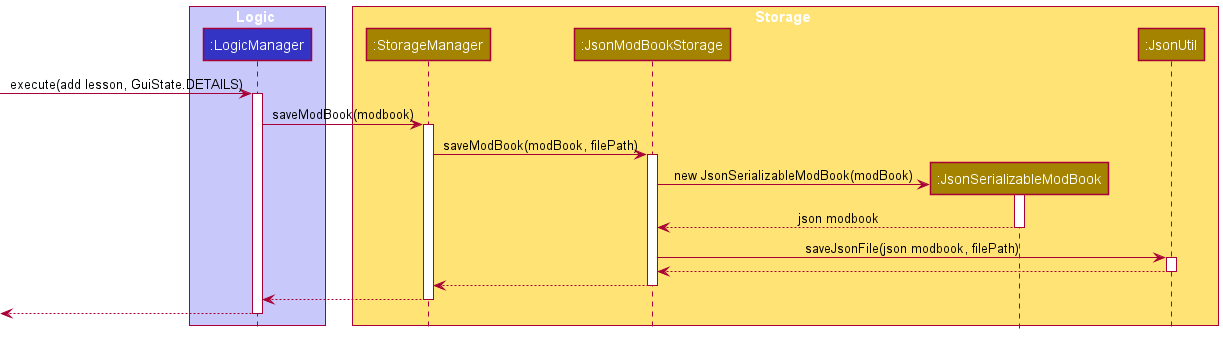

The diagram above was rendered by PlantUML. Its source (embedded in the PNG):
@startuml
!include style.puml

box Logic LOGIC_COLOR_T1
participant ":LogicManager" as LogicManager LOGIC_COLOR
end box

box Storage STORAGE_COLOR_T1
participant ":StorageManager" as StorageManager STORAGE_COLOR
participant ":JsonModBookStorage" as JsonModBookStorage STORAGE_COLOR
participant ":JsonSerializableModBook" as JsonSerializableModBook STORAGE_COLOR
participant ":JsonUtil" as JsonUtil STORAGE_COLOR
end box

[-> LogicManager : execute(add lesson, GuiState.DETAILS)
activate LogicManager

LogicManager -> StorageManager : saveModBook(modbook)
activate StorageManager

StorageManager -> JsonModBookStorage : saveModBook(modBook, filePath)
activate JsonModBookStorage

create JsonSerializableModBook
JsonModBookStorage -> JsonSerializableModBook : new JsonSerializableModBook(modBook)
activate JsonSerializableModBook

JsonSerializableModBook --> JsonModBookStorage : json modbook
deactivate JsonSerializableModBook

JsonModBookStorage -> JsonUtil : saveJsonFile(json modbook, filePath)
activate JsonUtil

JsonUtil --> JsonModBookStorage
deactivate JsonUtil

JsonModBookStorage --> StorageManager
deactivate JsonModBookStorage

StorageManager --> LogicManager
deactivate StorageManager

[<--LogicManager
deactivate LogicManager
@enduml